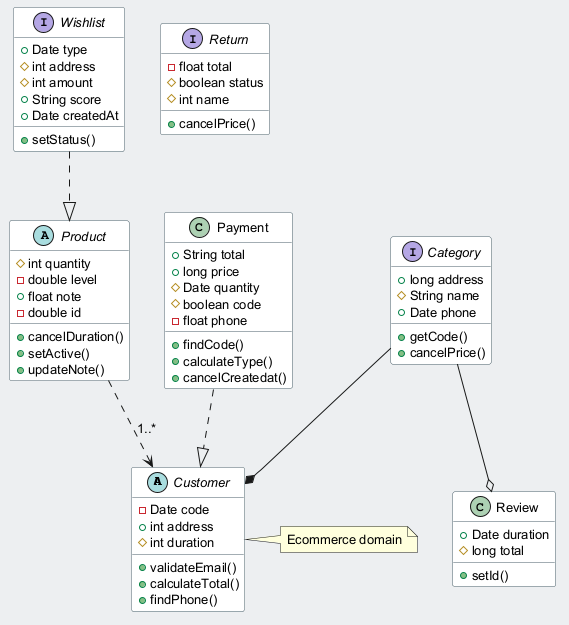

The diagram above was rendered by PlantUML. Its source (embedded in the PNG):
@startuml
skinparam backgroundColor #ECEFF1
skinparam classBackgroundColor #FFFFFF
skinparam classBorderColor #455A64
skinparam defaultFontSize 13
abstract class Customer {
  -Date code
  +int address
  #int duration
  +validateEmail()
  +calculateTotal()
  +findPhone()
}
interface Return {
  -float total
  #boolean status
  #int name
  +cancelPrice()
}
abstract class Product {
  #int quantity
  -double level
  +float note
  -double id
  +cancelDuration()
  +setActive()
  +updateNote()
}
class Review {
  +Date duration
  #long total
  +setId()
}
interface Wishlist {
  +Date type
  #int address
  #int amount
  +String score
  +Date createdAt
  +setStatus()
}
interface Category {
  +long address
  #String name
  +Date phone
  +getCode()
  +cancelPrice()
}
class Payment {
  +String total
  +long price
  #Date quantity
  #boolean code
  -float phone
  +findCode()
  +calculateType()
  +cancelCreatedat()
}
Wishlist ..|> Product
Category --* Customer
Payment ..|> Customer
Category --o Review
Product ..> Customer : "1..*"
note right of Customer : Ecommerce domain
@enduml